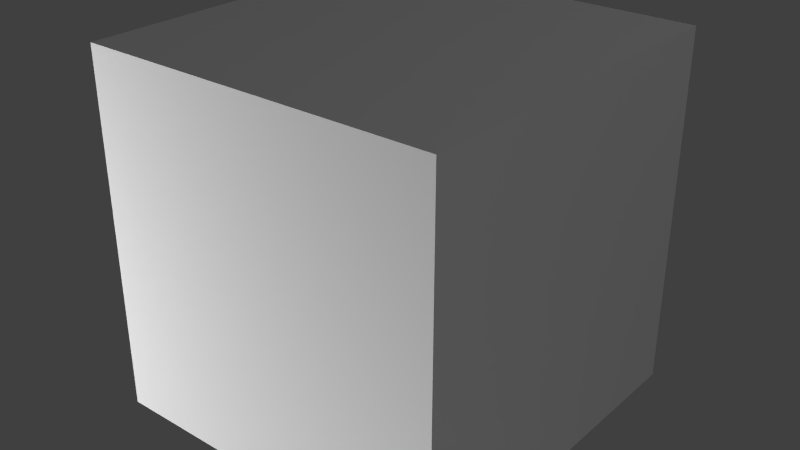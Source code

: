 # Source: DataloggerCRTFloor.blend  (saved by Blender 2.65.0; exported with 4.5.12 LTS)
import bpy
from mathutils import Matrix  # noqa: F401  (used for matrix-valued properties, if any)

bpy.ops.wm.read_factory_settings(use_empty=True)
scene = bpy.context.scene
scene.name = 'Scene'

# ---- collections
col_collection_1 = bpy.data.collections.new('Collection 1'); scene.collection.children.link(col_collection_1)

# ---- materials (node trees are filled in below, after node groups)
mat_material = bpy.data.materials.new('Material')
mat_material.alpha_threshold = 0.0
mat_material.use_transparent_shadow = False
mat_material.roughness = 0.5
mat_material.line_color = (0.0, 0.0, 0.0, 1.0)

# ---- material node trees

# ---- world
world_world = bpy.data.worlds.new('World'); scene.world = world_world
world_world.color = (0.05088, 0.05088, 0.05088)
world_world.use_sun_shadow = False
world_world.sun_shadow_jitter_overblur = 0.0
world_world.cycles.sampling_method = 'MANUAL'
world_world.cycles.sample_map_resolution = 256

# ---- lights
light_point_001 = bpy.data.lights.new('Point.001', 'POINT')
light_point_001.transmission_factor = 0.0
light_point_001.energy = 100.0
light_point_001.shadow_buffer_clip_start = 0.5
light_point_001.shadow_soft_size = 0.1
light_point_001.shadow_maximum_resolution = 0.006
light_point_001.use_absolute_resolution = True
light_point_001.cycles.use_multiple_importance_sampling = False
light_point = bpy.data.lights.new('Point', 'POINT')
light_point.transmission_factor = 0.0
light_point.energy = 100.0
light_point.shadow_buffer_clip_start = 0.5
light_point.shadow_soft_size = 0.1
light_point.shadow_maximum_resolution = 0.006
light_point.use_absolute_resolution = True
light_point.cycles.use_multiple_importance_sampling = False
light_lamp = bpy.data.lights.new('Lamp', 'POINT')
light_lamp.transmission_factor = 0.0
light_lamp.cutoff_distance = 30.0
light_lamp.energy = 100.0
light_lamp.shadow_buffer_clip_start = 1.001
light_lamp.shadow_soft_size = 0.1
light_lamp.shadow_maximum_resolution = 0.006
light_lamp.use_absolute_resolution = True
light_lamp.cycles.use_multiple_importance_sampling = False

# ---- meshes
me_led = bpy.data.meshes.new('led')
me_led.from_pydata([(1.0, -1.0, 0.0), (-1.0, -1.0, 0.0), (1.0, 1.0, 0.0), (-1.0, 1.0, 0.0)], [], [(1, 0, 2, 3)])
_uv = me_led.uv_layers.new(name='UVMap')
_uv.uv.foreach_set('vector', [0.9375, 0.0, 0.9999, 9.998e-05, 1.0, 0.0625, 0.9375, 0.0625])
me_led.use_remesh_preserve_volume = False
me_led.use_remesh_preserve_attributes = False
me_led.use_mirror_vertex_groups = False
me_led.update()
me_main = bpy.data.meshes.new('main')
me_main.from_pydata([(0.4375, -0.1875, 0.0), (0.4375, -0.4375, 0.0), (-0.4375, -0.4375, 0.0), (-0.4375, -0.1875, 0.0), (0.4375, -0.1875, 0.875), (0.4375, -0.4375, 0.875), (-0.4375, -0.4375, 0.875), (-0.4375, -0.1875, 0.875), (-0.375, -0.375, 0.8125), (-0.375, -0.375, 0.125), (0.375, -0.375, 0.8125), (0.4375, -0.4375, 0.125), (0.375, -0.4375, 0.8125), (-0.4375, -0.4375, 0.8125), (-0.4375, -0.4375, 0.125), (0.4375, -0.4375, 0.8125), (-0.375, -0.4375, 0.125), (-0.375, -0.4375, 0.8125), (0.375, -0.4375, 0.125), (0.375, -0.375, 0.125), (0.3125, 0.0625, 0.0625), (-0.3125, 0.0625, 0.0625), (0.3125, 0.0625, 0.75), (-0.3125, 0.0625, 0.75), (-0.3125, 0.4375, 0.6875), (0.3125, 0.4375, 0.6875), (-0.3125, 0.4375, 0.0625), (0.3125, 0.4375, 0.0625)], [], [(5, 6, 13, 15), (14, 16, 17, 13), (11, 15, 12, 18), (11, 14, 2, 1), (10, 12, 17, 8), (16, 18, 19, 9), (18, 12, 10, 19), (17, 16, 9, 8), (8, 9, 19, 10), (22, 20, 27, 25), (3, 7, 23, 21), (0, 3, 21, 20), (4, 0, 20, 22), (7, 4, 22, 23), (0, 4, 5, 1), (4, 7, 6, 5), (2, 6, 7, 3), (3, 0, 1, 2), (25, 27, 26, 24), (21, 23, 24, 26), (23, 22, 25, 24), (20, 21, 26, 27)])
_uv = me_main.uv_layers.new(name='UVMap')
_uv.uv.foreach_set('vector', [0.875, 0.5938, 0.4375, 0.5938, 0.4375, 0.5625, 0.875, 0.5625, 0.4375, 0.1562, 0.4688, 0.1562, 0.4688, 0.5312, 0.4393, 0.5309, 0.4375, 0.1562, 0.4375, 0.5312, 0.4688, 0.5312, 0.4688, 0.1562, 0.875, 0.1562, 0.4375, 0.1562, 0.4375, 0.09375, 0.875, 0.09375, 0.8438, 0.5312, 0.8495, 0.5625, 0.4688, 0.5625, 0.4688, 0.5312, 0.4688, 0.5625, 0.8438, 0.5625, 0.8438, 0.5312, 0.4688, 0.5312, 0.4375, 0.1562, 0.4375, 0.5312, 0.4688, 0.5312, 0.4688, 0.1562, 0.4375, 0.5312, 0.4375, 0.1592, 0.4688, 0.1562, 0.4688, 0.5312, 0.4688, 0.5312, 0.4688, 0.1562, 0.8438, 0.1562, 0.8438, 0.5312, 0.1875, 0.5, 0.1875, 0.125, 0.0, 0.125, 0.0, 0.4688, 0.3125, 0.09375, 0.3125, 0.5625, 0.1875, 0.5, 0.1875, 0.125, 0.8125, 0.7188, 0.875, 0.5938, 0.4375, 0.5938, 0.5, 0.7188, 0.3125, 0.5625, 0.3125, 0.09375, 0.1875, 0.125, 0.1875, 0.5, 0.4375, 0.6875, 0.875, 0.6875, 0.8125, 0.8125, 0.5, 0.8125, 0.3125, 0.09375, 0.3125, 0.5625, 0.4375, 0.5625, 0.4375, 0.09375, 0.875, 0.6875, 0.4375, 0.6875, 0.4375, 0.5625, 0.875, 0.5625, 0.4688, 0.09375, 0.4688, 0.5625, 0.3125, 0.5625, 0.3125, 0.09375, 0.875, 0.5938, 0.4375, 0.5625, 0.4375, 0.6875, 0.875, 0.6875, 0.03125, 0.9688, 0.03125, 0.6562, 0.3438, 0.6562, 0.3438, 0.9688, 0.1875, 0.125, 0.1875, 0.5, 0.0, 0.4688, 0.0, 0.125, 0.5, 0.8125, 0.8125, 0.8125, 0.8125, 1.0, 0.5, 1.0, 0.5, 0.8125, 0.8125, 0.8125, 0.8125, 1.0, 0.5, 1.0])
me_main.materials.append(mat_material)
me_main.use_remesh_preserve_volume = False
me_main.use_remesh_preserve_attributes = False
me_main.use_mirror_vertex_groups = False
me_main.update()
me_cube = bpy.data.meshes.new('Cube')
me_cube.from_pydata([(0.5, 0.5, 0.0), (0.5, -0.5, 0.0), (-0.5, -0.5, 0.0), (-0.5, 0.5, 0.0), (0.5, 0.5, 1.0), (0.5, -0.5, 1.0), (-0.5, -0.5, 1.0), (-0.5, 0.5, 1.0)], [], [(0, 1, 2, 3), (4, 7, 6, 5), (0, 4, 5, 1), (1, 5, 6, 2), (2, 6, 7, 3), (4, 0, 3, 7)])
me_cube.materials.append(mat_material)
me_cube.use_remesh_preserve_volume = False
me_cube.use_remesh_preserve_attributes = False
me_cube.use_mirror_vertex_groups = False
me_cube.update()

# ---- objects
ob_led = bpy.data.objects.new('led', me_led)
ob_point_001 = bpy.data.objects.new('Point.001', light_point_001)
ob_point = bpy.data.objects.new('Point', light_point)
ob_main = bpy.data.objects.new('main', me_main)
ob_minecraft_block = bpy.data.objects.new('Minecraft Block', me_cube)
ob_lamp = bpy.data.objects.new('Lamp', light_lamp)

# ---- transforms, parenting, visibility, modifiers, constraints
ob_led.location = (0.3438, -0.4475, 0.0625)
ob_led.rotation_euler = (1.571, 2.22e-16, 2.22e-16)
ob_led.scale = (0.03125, 0.03125, 1.0)
ob_led.lineart.crease_threshold = 0.0
ob_point_001.location = (0.7567, -2.611, -1.552)
ob_point_001.lineart.crease_threshold = 0.0
ob_point.location = (-1.553, -1.798, 0.2769)
ob_point.lineart.crease_threshold = 0.0
ob_main.location = (0.0, 0.0, 0.0)
ob_main.scale = (1.0, 1.0, 1.0)
ob_main.lock_location = (True, True, True)
ob_main.lock_rotation = (True, True, True)
ob_main.lock_rotations_4d = False
ob_main.lock_scale = (True, True, True)
ob_main.empty_display_type = 'ARROWS'
ob_main.lineart.crease_threshold = 0.0
ob_minecraft_block.location = (0.0, 0.0, 0.0)
ob_minecraft_block.lock_location = (True, True, True)
ob_minecraft_block.lock_rotation = (True, True, True)
ob_minecraft_block.lock_rotations_4d = False
ob_minecraft_block.lock_scale = (True, True, True)
ob_minecraft_block.empty_display_type = 'ARROWS'
ob_minecraft_block.display_type = 'WIRE'
ob_minecraft_block.lineart.crease_threshold = 0.0
ob_lamp.location = (4.076, 1.005, 5.904)
ob_lamp.rotation_euler = (0.6503, 0.05522, 1.866)
ob_lamp.lock_rotations_4d = False
ob_lamp.empty_display_type = 'ARROWS'
ob_lamp.color = (0.0, 0.0, 0.0, 0.0)
ob_lamp.hide_viewport = True
ob_lamp.lineart.crease_threshold = 0.0

# ---- collection membership
col_collection_1.objects.link(ob_led)
col_collection_1.objects.link(ob_point_001)
col_collection_1.objects.link(ob_point)
col_collection_1.objects.link(ob_main)
col_collection_1.objects.link(ob_minecraft_block)
col_collection_1.objects.link(ob_lamp)

# ---- scene / render settings (as saved in the file)
scene.frame_start = 1; scene.frame_end = 250; scene.frame_set(-8)
scene.render.engine = 'BLENDER_EEVEE_NEXT'
scene.render.image_settings.color_mode = 'RGB'
scene.render.image_settings.compression = 90
scene.render.resolution_percentage = 50
scene.render.dither_intensity = 0.0
scene.render.bake_margin = 2
scene.cycles.use_denoising = False
scene.cycles.samples = 10
scene.cycles.sampling_pattern = 'TABULATED_SOBOL'
scene.cycles.light_sampling_threshold = 0.0
scene.cycles.use_adaptive_sampling = False
scene.cycles.use_light_tree = False
scene.cycles.blur_glossy = 0.0
scene.cycles.volume_bounces = 1
scene.cycles.pixel_filter_type = 'GAUSSIAN'
scene.cycles.sample_clamp_indirect = 0.0
scene.view_settings.view_transform = 'Standard'
bpy.context.view_layer.update()

# ---- added for rendering (the .blend has no active camera): camera
cam_auto = bpy.data.cameras.new('AutoCamera')
cam_auto.lens = 50.0
cam_auto.sensor_width = 36.0
cam_auto.clip_end = 1000.0
ob_auto_camera = bpy.data.objects.new('AutoCamera', cam_auto)
scene.collection.objects.link(ob_auto_camera)
ob_auto_camera.location = (1.60254, -1.92304, 1.78203)
ob_auto_camera.rotation_euler = (1.09748, -7.21219e-08, 0.694738)
scene.camera = ob_auto_camera
bpy.context.view_layer.update()
